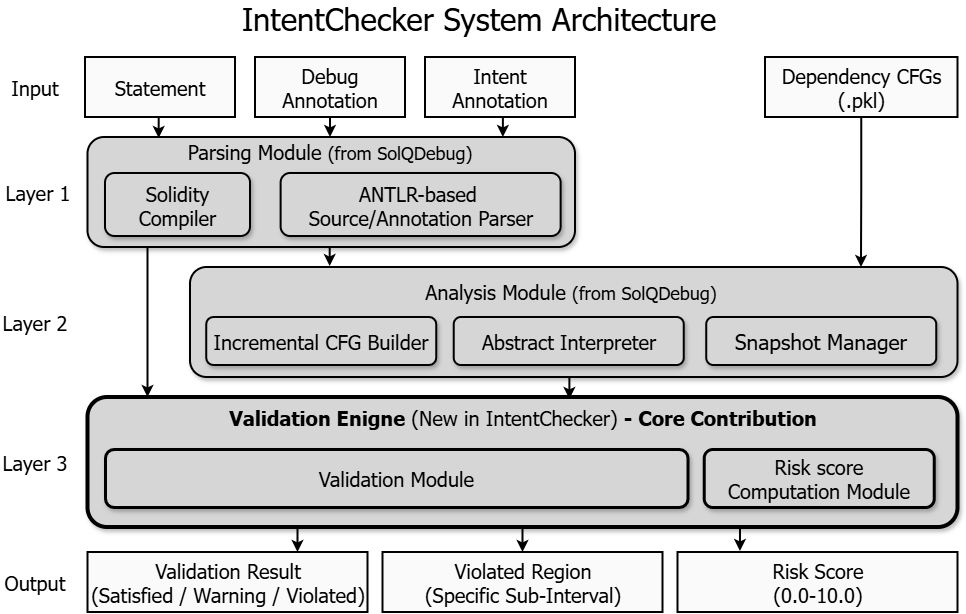

The diagram above was exported from draw.io. Its source (the exported page's mxGraphModel, read from the mxfile embedded in the PNG):
<mxGraphModel dx="1406" dy="780" grid="0" gridSize="10" guides="1" tooltips="1" connect="1" arrows="1" fold="1" page="1" pageScale="1" pageWidth="1169" pageHeight="827" math="0" shadow="0">
  <root>
    <mxCell id="0" />
    <mxCell id="1" parent="0" />
    <mxCell id="YQMby3Pfy2NJCm41R_I3-8" connectable="0" parent="1" style="group" value="" vertex="1">
      <mxGeometry height="609" width="957.5" x="28" y="25" as="geometry" />
    </mxCell>
    <mxCell id="T30iabDAjng-MKL_NY_U-1" parent="YQMby3Pfy2NJCm41R_I3-8" style="rounded=0;whiteSpace=wrap;html=1;fontStyle=0;fontSize=20;fontFamily=Tahoma;fillColor=light-dark(#fafafa, #ededed);shadow=0;strokeColor=default;strokeWidth=2;" value="Statement" vertex="1">
      <mxGeometry height="60" width="150" x="85" y="54" as="geometry" />
    </mxCell>
    <mxCell id="T30iabDAjng-MKL_NY_U-3" parent="YQMby3Pfy2NJCm41R_I3-8" style="text;html=1;align=center;verticalAlign=middle;whiteSpace=wrap;rounded=0;fontSize=31;fontStyle=0;fontFamily=Tahoma;" value="IntentChecker System Architecture" vertex="1">
      <mxGeometry height="30" width="486" x="235.75" as="geometry" />
    </mxCell>
    <mxCell id="T30iabDAjng-MKL_NY_U-29" edge="1" parent="YQMby3Pfy2NJCm41R_I3-8" source="T30iabDAjng-MKL_NY_U-5" style="edgeStyle=orthogonalEdgeStyle;rounded=0;orthogonalLoop=1;jettySize=auto;html=1;exitX=0.5;exitY=1;exitDx=0;exitDy=0;entryX=0.5;entryY=0;entryDx=0;entryDy=0;strokeWidth=2;" target="T30iabDAjng-MKL_NY_U-20">
      <mxGeometry relative="1" as="geometry" />
    </mxCell>
    <mxCell id="T30iabDAjng-MKL_NY_U-5" parent="YQMby3Pfy2NJCm41R_I3-8" style="rounded=0;whiteSpace=wrap;html=1;fontStyle=0;fontSize=20;fontFamily=Tahoma;fillColor=light-dark(#fafafa, #ededed);strokeWidth=2;" value="Debug Annotation" vertex="1">
      <mxGeometry height="60" width="150" x="255" y="54" as="geometry" />
    </mxCell>
    <mxCell id="T30iabDAjng-MKL_NY_U-6" parent="YQMby3Pfy2NJCm41R_I3-8" style="rounded=0;whiteSpace=wrap;html=1;fontStyle=0;fontSize=20;fontFamily=Tahoma;fillColor=light-dark(#fafafa, #ededed);strokeWidth=2;" value="Intent Annotation" vertex="1">
      <mxGeometry height="60" width="150" x="425" y="54" as="geometry" />
    </mxCell>
    <mxCell id="T30iabDAjng-MKL_NY_U-8" parent="YQMby3Pfy2NJCm41R_I3-8" style="text;html=1;align=center;verticalAlign=middle;whiteSpace=wrap;rounded=0;fontSize=20;fontStyle=0;fontFamily=Tahoma;" value="Layer 2" vertex="1">
      <mxGeometry height="30" width="70" y="304" as="geometry" />
    </mxCell>
    <mxCell id="T30iabDAjng-MKL_NY_U-9" parent="YQMby3Pfy2NJCm41R_I3-8" style="text;html=1;align=center;verticalAlign=middle;whiteSpace=wrap;rounded=0;fontSize=20;fontStyle=0;fontFamily=Tahoma;" value="Layer 1" vertex="1">
      <mxGeometry height="30" width="70" x="2.5" y="174" as="geometry" />
    </mxCell>
    <mxCell id="T30iabDAjng-MKL_NY_U-10" parent="YQMby3Pfy2NJCm41R_I3-8" style="text;html=1;align=center;verticalAlign=middle;whiteSpace=wrap;rounded=0;fontSize=20;fontStyle=0;fontFamily=Tahoma;" value="Input" vertex="1">
      <mxGeometry height="30" width="70" y="69" as="geometry" />
    </mxCell>
    <mxCell id="T30iabDAjng-MKL_NY_U-11" parent="YQMby3Pfy2NJCm41R_I3-8" style="text;html=1;align=center;verticalAlign=middle;whiteSpace=wrap;rounded=0;fontSize=20;fontStyle=0;fontFamily=Tahoma;" value="Layer 3" vertex="1">
      <mxGeometry height="30" width="70" y="444" as="geometry" />
    </mxCell>
    <mxCell id="T30iabDAjng-MKL_NY_U-12" parent="YQMby3Pfy2NJCm41R_I3-8" style="text;html=1;align=center;verticalAlign=middle;whiteSpace=wrap;rounded=0;fontSize=20;fontStyle=0;fontFamily=Tahoma;" value="Output" vertex="1">
      <mxGeometry height="30" width="70" y="564" as="geometry" />
    </mxCell>
    <mxCell id="T30iabDAjng-MKL_NY_U-13" parent="YQMby3Pfy2NJCm41R_I3-8" style="rounded=0;whiteSpace=wrap;html=1;fontStyle=0;fontSize=20;fontFamily=Tahoma;fillColor=light-dark(#fafafa, #ededed);strokeWidth=2;" value="Dependency CFGs&lt;div&gt;(.pkl)&lt;/div&gt;" vertex="1">
      <mxGeometry height="60" width="192.5" x="765" y="54" as="geometry" />
    </mxCell>
    <mxCell id="T30iabDAjng-MKL_NY_U-16" parent="YQMby3Pfy2NJCm41R_I3-8" style="rounded=1;whiteSpace=wrap;html=1;fontStyle=0;fontSize=17;fontFamily=Tahoma;fillColor=light-dark(#d6d6d6, #ededed);shadow=1;strokeColor=default;strokeWidth=2;" value="" vertex="1">
      <mxGeometry height="110" width="487.5" x="87.5" y="134" as="geometry" />
    </mxCell>
    <mxCell id="T30iabDAjng-MKL_NY_U-17" parent="YQMby3Pfy2NJCm41R_I3-8" style="rounded=1;whiteSpace=wrap;html=1;fontFamily=Tahoma;fontSize=20;fillColor=light-dark(#d6d6d6, #ededed);strokeWidth=2;shadow=1;" value="ANTLR-based&amp;nbsp;&lt;div&gt;Source/Annotation Parser&lt;/div&gt;" vertex="1">
      <mxGeometry height="63" width="280" x="280.63" y="170" as="geometry" />
    </mxCell>
    <mxCell id="T30iabDAjng-MKL_NY_U-18" parent="YQMby3Pfy2NJCm41R_I3-8" style="rounded=1;whiteSpace=wrap;html=1;fontFamily=Tahoma;fontSize=20;fillColor=light-dark(#d6d6d6, #ededed);strokeWidth=2;glass=0;shadow=1;" value="Solidity Compiler" vertex="1">
      <mxGeometry height="63" width="145" x="105" y="170" as="geometry" />
    </mxCell>
    <mxCell id="T30iabDAjng-MKL_NY_U-20" parent="YQMby3Pfy2NJCm41R_I3-8" style="text;html=1;align=center;verticalAlign=middle;whiteSpace=wrap;rounded=0;fontFamily=Tahoma;fontSize=20;" value="Parsing Module &lt;font style=&quot;font-size: 18px;&quot;&gt;(from SolQDebug)&lt;/font&gt;" vertex="1">
      <mxGeometry height="30" width="310" x="175" y="134" as="geometry" />
    </mxCell>
    <mxCell id="T30iabDAjng-MKL_NY_U-21" parent="YQMby3Pfy2NJCm41R_I3-8" style="rounded=1;whiteSpace=wrap;html=1;fontStyle=0;fontSize=17;fontFamily=Tahoma;fillColor=light-dark(#d6d6d6, #ededed);shadow=1;strokeColor=default;strokeWidth=2;" value="" vertex="1">
      <mxGeometry height="110" width="767.5" x="190" y="264" as="geometry" />
    </mxCell>
    <mxCell id="T30iabDAjng-MKL_NY_U-24" parent="YQMby3Pfy2NJCm41R_I3-8" style="rounded=1;whiteSpace=wrap;html=1;fontFamily=Tahoma;fontSize=20;shadow=1;fillColor=light-dark(#d6d6d6, #ededed);strokeWidth=2;" value="Incremental CFG Builder" vertex="1">
      <mxGeometry height="48" width="230" x="206.24" y="314" as="geometry" />
    </mxCell>
    <mxCell id="T30iabDAjng-MKL_NY_U-25" parent="YQMby3Pfy2NJCm41R_I3-8" style="rounded=1;whiteSpace=wrap;html=1;fontFamily=Tahoma;fontSize=20;shadow=1;fillColor=light-dark(#d6d6d6, #ededed);strokeWidth=2;" value="Abstract Interpreter" vertex="1">
      <mxGeometry height="48" width="230" x="453.74" y="314" as="geometry" />
    </mxCell>
    <mxCell id="T30iabDAjng-MKL_NY_U-26" parent="YQMby3Pfy2NJCm41R_I3-8" style="rounded=1;whiteSpace=wrap;html=1;fontFamily=Tahoma;fontSize=21;shadow=1;fillColor=light-dark(#d6d6d6, #ededed);strokeWidth=2;" value="Snapshot Manager" vertex="1">
      <mxGeometry height="48" width="230" x="706.24" y="314" as="geometry" />
    </mxCell>
    <mxCell id="T30iabDAjng-MKL_NY_U-28" edge="1" parent="YQMby3Pfy2NJCm41R_I3-8" source="T30iabDAjng-MKL_NY_U-1" style="edgeStyle=orthogonalEdgeStyle;rounded=0;orthogonalLoop=1;jettySize=auto;html=1;exitX=0.5;exitY=1;exitDx=0;exitDy=0;entryX=0.146;entryY=0.009;entryDx=0;entryDy=0;entryPerimeter=0;strokeWidth=2;" target="T30iabDAjng-MKL_NY_U-16">
      <mxGeometry relative="1" as="geometry" />
    </mxCell>
    <mxCell id="T30iabDAjng-MKL_NY_U-31" edge="1" parent="YQMby3Pfy2NJCm41R_I3-8" source="T30iabDAjng-MKL_NY_U-6" style="edgeStyle=orthogonalEdgeStyle;rounded=0;orthogonalLoop=1;jettySize=auto;html=1;exitX=0.5;exitY=1;exitDx=0;exitDy=0;entryX=0.852;entryY=0;entryDx=0;entryDy=0;entryPerimeter=0;strokeWidth=2;" target="T30iabDAjng-MKL_NY_U-16">
      <mxGeometry relative="1" as="geometry" />
    </mxCell>
    <mxCell id="T30iabDAjng-MKL_NY_U-32" edge="1" parent="YQMby3Pfy2NJCm41R_I3-8" source="T30iabDAjng-MKL_NY_U-13" style="edgeStyle=orthogonalEdgeStyle;rounded=0;orthogonalLoop=1;jettySize=auto;html=1;exitX=0.5;exitY=1;exitDx=0;exitDy=0;strokeWidth=2;">
      <mxGeometry relative="1" as="geometry">
        <mxPoint x="861" y="264" as="targetPoint" />
      </mxGeometry>
    </mxCell>
    <mxCell id="T30iabDAjng-MKL_NY_U-50" edge="1" parent="YQMby3Pfy2NJCm41R_I3-8" source="T30iabDAjng-MKL_NY_U-34" style="edgeStyle=orthogonalEdgeStyle;rounded=0;orthogonalLoop=1;jettySize=auto;html=1;exitX=0.25;exitY=1;exitDx=0;exitDy=0;entryX=0.75;entryY=0;entryDx=0;entryDy=0;strokeWidth=2;" target="T30iabDAjng-MKL_NY_U-44">
      <mxGeometry relative="1" as="geometry" />
    </mxCell>
    <mxCell id="YQMby3Pfy2NJCm41R_I3-3" edge="1" parent="YQMby3Pfy2NJCm41R_I3-8" source="T30iabDAjng-MKL_NY_U-34" style="edgeStyle=orthogonalEdgeStyle;rounded=0;orthogonalLoop=1;jettySize=auto;html=1;exitX=0.5;exitY=1;exitDx=0;exitDy=0;entryX=0.5;entryY=0;entryDx=0;entryDy=0;strokeWidth=2;" target="T30iabDAjng-MKL_NY_U-47">
      <mxGeometry relative="1" as="geometry" />
    </mxCell>
    <mxCell id="T30iabDAjng-MKL_NY_U-34" parent="YQMby3Pfy2NJCm41R_I3-8" style="rounded=1;whiteSpace=wrap;html=1;fontStyle=0;fontSize=17;fontFamily=Tahoma;fillColor=light-dark(#d6d6d6, #ededed);shadow=1;strokeColor=default;strokeWidth=4;" value="" vertex="1">
      <mxGeometry height="130" width="870" x="87.5" y="394" as="geometry" />
    </mxCell>
    <mxCell id="T30iabDAjng-MKL_NY_U-35" parent="YQMby3Pfy2NJCm41R_I3-8" style="text;html=1;align=center;verticalAlign=middle;whiteSpace=wrap;rounded=0;fontFamily=Tahoma;fontSize=20;fontStyle=1" value="Validation Enigne&lt;span style=&quot;font-weight: normal;&quot;&gt; (New in IntentChecker) &lt;/span&gt;- Core Contribution" vertex="1">
      <mxGeometry height="40" width="700" x="172.5" y="394" as="geometry" />
    </mxCell>
    <mxCell id="T30iabDAjng-MKL_NY_U-36" parent="YQMby3Pfy2NJCm41R_I3-8" style="text;html=1;align=center;verticalAlign=middle;whiteSpace=wrap;rounded=0;fontFamily=Tahoma;fontSize=20;" value="Analysis Module &lt;font style=&quot;font-size: 18px;&quot;&gt;(from SolQDebug)&lt;/font&gt;" vertex="1">
      <mxGeometry height="30" width="310" x="416.25" y="274" as="geometry" />
    </mxCell>
    <mxCell id="T30iabDAjng-MKL_NY_U-38" parent="YQMby3Pfy2NJCm41R_I3-8" style="rounded=1;whiteSpace=wrap;html=1;fontFamily=Tahoma;fontSize=20;shadow=1;fillColor=light-dark(#d6d6d6, #ededed);strokeWidth=3;" value="Validation Module" vertex="1">
      <mxGeometry height="58" width="582.5" x="105" y="446" as="geometry" />
    </mxCell>
    <mxCell id="T30iabDAjng-MKL_NY_U-40" parent="YQMby3Pfy2NJCm41R_I3-8" style="rounded=1;whiteSpace=wrap;html=1;fontFamily=Tahoma;fontSize=20;shadow=1;fillColor=light-dark(#d6d6d6, #ededed);strokeWidth=3;" value="Risk score&lt;div&gt;Computation Module&lt;/div&gt;" vertex="1">
      <mxGeometry height="58" width="230" x="703.74" y="446" as="geometry" />
    </mxCell>
    <mxCell id="T30iabDAjng-MKL_NY_U-41" edge="1" parent="YQMby3Pfy2NJCm41R_I3-8" style="edgeStyle=orthogonalEdgeStyle;rounded=0;orthogonalLoop=1;jettySize=auto;html=1;exitX=0.5;exitY=1;exitDx=0;exitDy=0;strokeWidth=2;">
      <mxGeometry relative="1" as="geometry">
        <mxPoint x="147.5" y="244" as="sourcePoint" />
        <mxPoint x="147.5" y="394" as="targetPoint" />
      </mxGeometry>
    </mxCell>
    <mxCell id="T30iabDAjng-MKL_NY_U-42" edge="1" parent="YQMby3Pfy2NJCm41R_I3-8" source="T30iabDAjng-MKL_NY_U-16" style="edgeStyle=orthogonalEdgeStyle;rounded=0;orthogonalLoop=1;jettySize=auto;html=1;exitX=0.5;exitY=1;exitDx=0;exitDy=0;entryX=0.182;entryY=-0.009;entryDx=0;entryDy=0;entryPerimeter=0;strokeWidth=2;" target="T30iabDAjng-MKL_NY_U-21">
      <mxGeometry relative="1" as="geometry" />
    </mxCell>
    <mxCell id="T30iabDAjng-MKL_NY_U-43" edge="1" parent="YQMby3Pfy2NJCm41R_I3-8" source="T30iabDAjng-MKL_NY_U-21" style="edgeStyle=orthogonalEdgeStyle;rounded=0;orthogonalLoop=1;jettySize=auto;html=1;exitX=0.5;exitY=1;exitDx=0;exitDy=0;entryX=0.567;entryY=0.05;entryDx=0;entryDy=0;entryPerimeter=0;strokeWidth=2;" target="T30iabDAjng-MKL_NY_U-35">
      <mxGeometry relative="1" as="geometry" />
    </mxCell>
    <mxCell id="T30iabDAjng-MKL_NY_U-44" parent="YQMby3Pfy2NJCm41R_I3-8" style="rounded=0;whiteSpace=wrap;html=1;fontStyle=0;fontSize=20;fontFamily=Tahoma;fillColor=light-dark(#fafafa, #ededed);shadow=0;strokeColor=default;strokeWidth=2;" value="Validation Result&lt;div&gt;(Satisfied / Warning / Violated)&lt;/div&gt;" vertex="1">
      <mxGeometry height="60" width="280" x="87.5" y="549" as="geometry" />
    </mxCell>
    <mxCell id="T30iabDAjng-MKL_NY_U-46" parent="YQMby3Pfy2NJCm41R_I3-8" style="rounded=0;whiteSpace=wrap;html=1;fontStyle=0;fontSize=20;fontFamily=Tahoma;fillColor=light-dark(#fafafa, #ededed);shadow=0;strokeColor=default;strokeWidth=2;" value="Risk Score&lt;div&gt;(0.0-10.0)&lt;/div&gt;" vertex="1">
      <mxGeometry height="60" width="280" x="677.5" y="549" as="geometry" />
    </mxCell>
    <mxCell id="T30iabDAjng-MKL_NY_U-47" parent="YQMby3Pfy2NJCm41R_I3-8" style="rounded=0;whiteSpace=wrap;html=1;fontStyle=0;fontSize=20;fontFamily=Tahoma;fillColor=light-dark(#fafafa, #ededed);shadow=0;strokeColor=default;strokeWidth=2;" value="Violated Region&lt;div&gt;(Specific Sub-Interval)&lt;/div&gt;" vertex="1">
      <mxGeometry height="60" width="280" x="382.5" y="549" as="geometry" />
    </mxCell>
    <mxCell id="YQMby3Pfy2NJCm41R_I3-7" edge="1" parent="YQMby3Pfy2NJCm41R_I3-8" source="T30iabDAjng-MKL_NY_U-34" style="edgeStyle=orthogonalEdgeStyle;rounded=0;orthogonalLoop=1;jettySize=auto;html=1;exitX=0.75;exitY=1;exitDx=0;exitDy=0;entryX=0.223;entryY=-0.017;entryDx=0;entryDy=0;entryPerimeter=0;strokeWidth=2;" target="T30iabDAjng-MKL_NY_U-46">
      <mxGeometry relative="1" as="geometry" />
    </mxCell>
  </root>
</mxGraphModel>